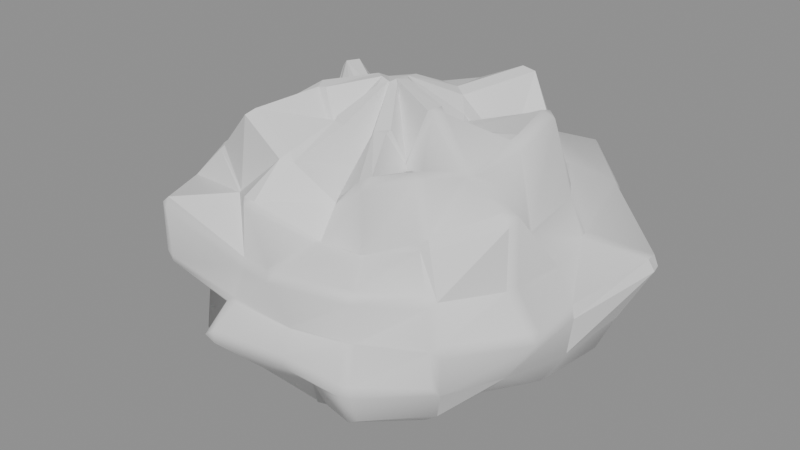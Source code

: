 # Source: MenuRuinRock06.blend  (saved by Blender 5.2.45; exported with 4.5.12 LTS)
import bpy
from mathutils import Matrix  # noqa: F401  (used for matrix-valued properties, if any)

bpy.ops.wm.read_factory_settings(use_empty=True)
scene = bpy.context.scene
scene.name = 'Scene'

# ---- materials (node trees are filled in below, after node groups)
mat_menuroughstone = bpy.data.materials.new('MenuRoughStone')
mat_menuroughstone.diffuse_color = (0.2, 0.22, 0.24, 1.0)
mat_menuchippedstone = bpy.data.materials.new('MenuChippedStone')
mat_menuchippedstone.diffuse_color = (0.14, 0.13, 0.11, 1.0)
mat_menumoss = bpy.data.materials.new('MenuMoss')
mat_menumoss.diffuse_color = (0.035, 0.055, 0.022, 1.0)
mat_menuwaterstain = bpy.data.materials.new('MenuWaterStain')
mat_menuwaterstain.diffuse_color = (0.035, 0.031, 0.026, 1.0)

# ---- material node trees
mat_menuroughstone.use_nodes = True; mat_menuroughstone.node_tree.nodes.clear()
_N = mat_menuroughstone.node_tree.nodes; _L = mat_menuroughstone.node_tree.links
n0 = _N.new('ShaderNodeBsdfPrincipled'); n0.name = 'Principled BSDF'; n0.location = (-200, 100)
n0.inputs[10].default_value = 0.005
n1 = _N.new('ShaderNodeOutputMaterial'); n1.name = 'Material Output'; n1.location = (200, 100)
_L.new(n0.outputs[0], n1.inputs[0])
n1.is_active_output = True
mat_menuchippedstone.use_nodes = True; mat_menuchippedstone.node_tree.nodes.clear()
_N = mat_menuchippedstone.node_tree.nodes; _L = mat_menuchippedstone.node_tree.links
n0 = _N.new('ShaderNodeBsdfPrincipled'); n0.name = 'Principled BSDF'; n0.location = (-200, 100)
n0.inputs[10].default_value = 0.005
n1 = _N.new('ShaderNodeOutputMaterial'); n1.name = 'Material Output'; n1.location = (200, 100)
_L.new(n0.outputs[0], n1.inputs[0])
n1.is_active_output = True
mat_menumoss.use_nodes = True; mat_menumoss.node_tree.nodes.clear()
_N = mat_menumoss.node_tree.nodes; _L = mat_menumoss.node_tree.links
n0 = _N.new('ShaderNodeBsdfPrincipled'); n0.name = 'Principled BSDF'; n0.location = (-200, 100)
n0.inputs[10].default_value = 0.005
n1 = _N.new('ShaderNodeOutputMaterial'); n1.name = 'Material Output'; n1.location = (200, 100)
_L.new(n0.outputs[0], n1.inputs[0])
n1.is_active_output = True
mat_menuwaterstain.use_nodes = True; mat_menuwaterstain.node_tree.nodes.clear()
_N = mat_menuwaterstain.node_tree.nodes; _L = mat_menuwaterstain.node_tree.links
n0 = _N.new('ShaderNodeBsdfPrincipled'); n0.name = 'Principled BSDF'; n0.location = (-200, 100)
n0.inputs[10].default_value = 0.005
n1 = _N.new('ShaderNodeOutputMaterial'); n1.name = 'Material Output'; n1.location = (200, 100)
_L.new(n0.outputs[0], n1.inputs[0])
n1.is_active_output = True

# ---- meshes
me_menuruinrock06 = bpy.data.meshes.new('MenuRuinRock06')
me_menuruinrock06.from_pydata([(0.0, 0.0, -0.2756), (0.4231, 0.0, -0.213), (0.4029, 0.1461, -0.2175), (0.2615, 0.223, -0.1781), (0.1925, 0.3618, -0.2174), (0.03767, 0.3804, -0.2056), (-0.1042, 0.3426, -0.1917), (-0.2405, 0.298, -0.2009), (-0.3319, 0.1923, -0.1965), (-0.3531, 0.06176, -0.1808), (-0.4892, -0.08556, -0.2505), (-0.2884, -0.1671, -0.1708), (-0.2279, -0.2824, -0.1904), (-0.11, -0.3619, -0.2024), (0.03782, -0.3819, -0.2064), (0.1488, -0.2796, -0.168), (0.273, -0.2329, -0.186), (0.375, -0.1359, -0.2025), (0.7869, 0.0, -0.08264), (0.7917, 0.287, -0.08917), (0.4928, 0.4204, -0.07003), (0.3047, 0.5726, -0.07179), (0.06697, 0.6763, -0.07623), (-0.2562, 0.8426, -0.09832), (-0.4326, 0.536, -0.07538), (-0.7356, 0.4262, -0.09086), (-0.6543, 0.1144, -0.0699), (-0.6544, -0.1145, -0.06991), (-0.6008, -0.3481, -0.07421), (-0.4792, -0.5938, -0.08351), (-0.176, -0.5787, -0.06753), (0.08299, -0.8381, -0.09446), (0.2917, -0.5482, -0.06873), (0.6384, -0.5446, -0.09072), (0.7233, -0.2622, -0.08146), (1.147, 0.0, 0.1197), (1.226, 0.4445, 0.1373), (0.7757, 0.6617, 0.1096), (0.4278, 0.8039, 0.1002), (0.08151, 0.8231, 0.09221), (-0.2498, 0.8217, 0.09529), (-0.731, 0.9058, 0.1266), (-0.8419, 0.4878, 0.1034), (-1.264, 0.2211, 0.1342), (-0.9741, -0.1704, 0.1034), (-0.8492, -0.492, 0.1043), (-0.771, -0.9554, 0.1335), (-0.2954, -0.9714, 0.1127), (0.08678, -0.8764, 0.09817), (0.5688, -1.069, 0.1332), (0.8734, -0.745, 0.1234), (0.913, -0.331, 0.1022), (1.278, 0.0, 0.3611), (1.338, 0.4851, 0.4054), (0.777, 0.6628, 0.297), (0.5528, 1.039, 0.3503), (0.1021, 1.031, 0.3126), (-0.2895, 0.9521, 0.2988), (-0.7738, 0.9589, 0.3627), (-1.006, 0.5831, 0.3344), (-1.169, 0.2045, 0.3359), (-1.224, -0.214, 0.3516), (-1.106, -0.6407, 0.3674), (-0.6438, -0.7977, 0.3017), (-0.388, -1.276, 0.4005), (0.1122, -1.133, 0.3436), (0.6395, -1.202, 0.4053), (0.9733, -0.8302, 0.372), (1.131, -0.4101, 0.3426), (1.303, 0.0, 0.6162), (1.545, 0.5602, 0.7836), (1.083, 0.9242, 0.6931), (0.6677, 1.255, 0.7083), (0.1401, 1.415, 0.7178), (-0.3307, 1.088, 0.5714), (-0.9246, 1.146, 0.7254), (-1.183, 0.6852, 0.6577), (-1.61, 0.2817, 0.7745), (-1.43, -0.2502, 0.6879), (-1.328, -0.7697, 0.7388), (-0.8813, -1.092, 0.6915), (-0.3291, -1.082, 0.5685), (0.1025, -1.036, 0.5255), (0.5318, -0.9993, 0.5641), (0.9784, -0.8346, 0.626), (1.381, -0.5007, 0.7003), (1.178, 0.0, 0.8384), (1.115, 0.4043, 0.8515), (1.044, 0.891, 1.006), (0.6753, 1.269, 1.078), (0.09493, 0.9586, 0.7324), (-0.4037, 1.328, 1.05), (-0.8101, 1.004, 0.9569), (-0.9016, 0.5224, 0.7548), (-1.281, 0.224, 0.9275), (-1.291, -0.2258, 0.9346), (-1.128, -0.6533, 0.9441), (-0.8932, -1.107, 1.055), (-0.3045, -1.001, 0.792), (0.1219, -1.231, 0.9408), (0.5571, -1.047, 0.8896), (0.9014, -0.7689, 0.8682), (1.156, -0.4189, 0.8821), (0.951, 0.0, 1.012), (1.002, 0.3634, 1.144), (0.7924, 0.676, 1.141), (0.5034, 0.946, 1.202), (0.09811, 0.9907, 1.132), (-0.3199, 1.052, 1.244), (-0.7207, 0.893, 1.273), (-0.7967, 0.4616, 0.9975), (-0.9551, 0.1671, 1.034), (-0.9902, -0.1732, 1.072), (-0.96, -0.5562, 1.202), (-0.586, -0.7261, 1.035), (-0.3021, -0.9936, 1.175), (0.08141, -0.8221, 0.9392), (0.3889, -0.7308, 0.9286), (0.7864, -0.6708, 1.133), (1.162, -0.4214, 1.327), (0.9105, 0.0, 1.56), (0.8891, 0.3223, 1.634), (0.5095, 0.4346, 1.182), (0.4339, 0.8155, 1.668), (0.08053, 0.8132, 1.496), (-0.213, 0.7004, 1.334), (-0.3976, 0.4927, 1.131), (-0.787, 0.456, 1.586), (-0.6592, 0.1153, 1.149), (-0.7868, -0.1376, 1.372), (-0.7049, -0.4084, 1.421), (-0.5552, -0.688, 1.579), (-0.2206, -0.7255, 1.382), (0.05944, -0.6003, 1.104), (0.3537, -0.6647, 1.36), (0.6199, -0.5288, 1.437), (0.744, -0.2697, 1.367), (0.4022, 0.0, 1.433), (0.3696, 0.134, 1.412), (0.3017, 0.2573, 1.455), (0.1974, 0.371, 1.578), (0.04075, 0.4115, 1.574), (-0.09864, 0.3244, 1.284), (-0.2399, 0.2973, 1.419), (-0.3368, 0.1951, 1.412), (-0.3506, 0.06133, 1.271), (-0.4263, -0.07457, 1.545), (-0.3964, -0.2297, 1.662), (-0.2372, -0.2939, 1.402), (-0.1182, -0.3887, 1.539), (0.03172, -0.3203, 1.225), (0.1939, -0.3643, 1.55), (0.2477, -0.2113, 1.195), (0.4395, -0.1593, 1.68), (0.0, 0.0, 1.748), (-0.7, -0.72, 0.3), (-0.56, -0.72, 0.85), (-0.12, -0.72, 1.3), (0.05, -0.72, 0.97), (-0.4, -0.72, 0.67), (-0.7, -0.56, 0.3), (-0.56, -0.56, 0.85), (-0.12, -0.56, 1.3), (0.05, -0.56, 0.97), (-0.4, -0.56, 0.67)], [], [(0, 2, 1), (0, 3, 2), (0, 4, 3), (0, 5, 4), (0, 6, 5), (0, 7, 6), (0, 8, 7), (0, 9, 8), (0, 10, 9), (0, 11, 10), (0, 12, 11), (0, 13, 12), (0, 14, 13), (0, 15, 14), (0, 16, 15), (0, 17, 16), (0, 1, 17), (1, 2, 19, 18), (2, 3, 20, 19), (3, 4, 21, 20), (4, 5, 22, 21), (5, 6, 23, 22), (6, 7, 24, 23), (7, 8, 25, 24), (8, 9, 26, 25), (9, 10, 27, 26), (10, 11, 28, 27), (11, 12, 29, 28), (12, 13, 30, 29), (13, 14, 31, 30), (14, 15, 32, 31), (15, 16, 33, 32), (16, 17, 34, 33), (17, 1, 18, 34), (18, 19, 36, 35), (19, 20, 37, 36), (20, 21, 38, 37), (21, 22, 39, 38), (22, 23, 40, 39), (23, 24, 41, 40), (24, 25, 42, 41), (25, 26, 43, 42), (26, 27, 44, 43), (27, 28, 45, 44), (28, 29, 46, 45), (29, 30, 47, 46), (30, 31, 48, 47), (31, 32, 49, 48), (32, 33, 50, 49), (33, 34, 51, 50), (34, 18, 35, 51), (35, 36, 53, 52), (36, 37, 54, 53), (37, 38, 55, 54), (38, 39, 56, 55), (39, 40, 57, 56), (40, 41, 58, 57), (41, 42, 59, 58), (42, 43, 60, 59), (43, 44, 61, 60), (44, 45, 62, 61), (45, 46, 63, 62), (46, 47, 64, 63), (47, 48, 65, 64), (48, 49, 66, 65), (49, 50, 67, 66), (50, 51, 68, 67), (51, 35, 52, 68), (52, 53, 70, 69), (53, 54, 71, 70), (54, 55, 72, 71), (55, 56, 73, 72), (56, 57, 74, 73), (57, 58, 75, 74), (58, 59, 76, 75), (59, 60, 77, 76), (60, 61, 78, 77), (61, 62, 79, 78), (62, 63, 80, 79), (63, 64, 81, 80), (64, 65, 82, 81), (65, 66, 83, 82), (66, 67, 84, 83), (67, 68, 85, 84), (68, 52, 69, 85), (69, 70, 87, 86), (70, 71, 88, 87), (71, 72, 89, 88), (72, 73, 90, 89), (73, 74, 91, 90), (74, 75, 92, 91), (75, 76, 93, 92), (76, 77, 94, 93), (77, 78, 95, 94), (78, 79, 96, 95), (79, 80, 97, 96), (80, 81, 98, 97), (81, 82, 99, 98), (82, 83, 100, 99), (83, 84, 101, 100), (84, 85, 102, 101), (85, 69, 86, 102), (86, 87, 104, 103), (87, 88, 105, 104), (88, 89, 106, 105), (89, 90, 107, 106), (90, 91, 108, 107), (91, 92, 109, 108), (92, 93, 110, 109), (93, 94, 111, 110), (94, 95, 112, 111), (95, 96, 113, 112), (96, 97, 114, 113), (97, 98, 115, 114), (98, 99, 116, 115), (99, 100, 117, 116), (100, 101, 118, 117), (101, 102, 119, 118), (102, 86, 103, 119), (103, 104, 121, 120), (104, 105, 122, 121), (105, 106, 123, 122), (106, 107, 124, 123), (107, 108, 125, 124), (108, 109, 126, 125), (109, 110, 127, 126), (110, 111, 128, 127), (111, 112, 129, 128), (112, 113, 130, 129), (113, 114, 131, 130), (114, 115, 132, 131), (115, 116, 133, 132), (116, 117, 134, 133), (117, 118, 135, 134), (118, 119, 136, 135), (119, 103, 120, 136), (120, 121, 138, 137), (121, 122, 139, 138), (122, 123, 140, 139), (123, 124, 141, 140), (124, 125, 142, 141), (125, 126, 143, 142), (126, 127, 144, 143), (127, 128, 145, 144), (128, 129, 146, 145), (129, 130, 147, 146), (130, 131, 148, 147), (131, 132, 149, 148), (132, 133, 150, 149), (133, 134, 151, 150), (134, 135, 152, 151), (135, 136, 153, 152), (136, 120, 137, 153), (137, 138, 154), (138, 139, 154), (139, 140, 154), (140, 141, 154), (141, 142, 154), (142, 143, 154), (143, 144, 154), (144, 145, 154), (145, 146, 154), (146, 147, 154), (147, 148, 154), (148, 149, 154), (149, 150, 154), (150, 151, 154), (151, 152, 154), (152, 153, 154), (153, 137, 154), (155, 156, 157, 158, 159), (164, 163, 162, 161, 160), (155, 160, 161, 156), (156, 161, 162, 157), (157, 162, 163, 158), (158, 163, 164, 159), (159, 164, 160, 155)])
me_menuruinrock06.polygons.foreach_set('use_smooth', [1, 1, 0, 1, 0, 0, 0, 0, 0, 1, 1, 1, 1, 0, 1, 1, 1, 1, 1, 0, 0, 0, 0, 0, 0, 0, 1, 1, 1, 1, 0, 1, 1, 1, 1, 0, 1, 0, 0, 0, 0, 0, 0, 0, 1, 1, 1, 1, 1, 1, 1, 1, 0, 0, 0, 0, 0, 0, 0, 1, 1, 1, 1, 1, 1, 1, 0, 1, 0, 0, 1, 0, 0, 0, 0, 0, 1, 1, 1, 1, 1, 1, 1, 1, 1, 1, 1, 1, 0, 0, 0, 0, 0, 1, 1, 1, 1, 1, 1, 1, 1, 1, 1, 1, 1, 0, 0, 0, 0, 0, 0, 0, 0, 0, 1, 1, 1, 0, 1, 1, 1, 0, 0, 0, 0, 0, 0, 0, 0, 0, 0, 0, 1, 1, 1, 1, 0, 0, 0, 0, 0, 0, 0, 0, 0, 0, 0, 0, 0, 0, 0, 1, 1, 0, 0, 0, 0, 0, 0, 0, 0, 0, 0, 0, 0, 0, 0, 0, 0, 0, 0, 0, 0, 0, 0, 0, 0])
me_menuruinrock06.polygons.foreach_set('material_index', [0, 0, 1, 0, 2, 2, 2, 2, 2, 0, 0, 0, 0, 3, 0, 0, 0, 0, 0, 1, 2, 2, 2, 2, 2, 2, 0, 0, 0, 0, 3, 0, 0, 0, 0, 1, 0, 2, 2, 2, 2, 2, 3, 3, 0, 0, 0, 0, 0, 0, 0, 0, 1, 1, 2, 2, 2, 2, 2, 0, 0, 0, 0, 0, 0, 0, 3, 0, 3, 3, 0, 2, 2, 2, 2, 2, 0, 0, 0, 0, 0, 0, 0, 0, 0, 0, 0, 0, 2, 2, 2, 2, 2, 0, 0, 0, 0, 0, 0, 0, 0, 0, 0, 0, 0, 2, 2, 2, 2, 2, 2, 2, 2, 2, 0, 0, 0, 3, 0, 0, 0, 2, 2, 2, 2, 2, 2, 2, 2, 2, 2, 2, 0, 0, 0, 0, 3, 2, 2, 2, 2, 2, 2, 2, 2, 2, 2, 2, 2, 2, 2, 0, 0, 2, 2, 2, 2, 2, 2, 2, 2, 2, 2, 2, 2, 2, 2, 2, 2, 2, 1, 1, 1, 1, 1, 1, 1])
_uv = me_menuruinrock06.uv_layers.new(name='UVMap')
_uv.uv.foreach_set('vector', [122.1, 154.6, 122.2, 154.8, 122.3, 154.8, 122.1, 154.6, 122.1, 154.8, 122.2, 154.8, 122.1, 154.6, 122.0, 154.8, 122.1, 154.8, 122.1, 154.6, 122.0, 154.7, 122.0, 154.8, 122.1, 154.6, 122.0, 154.7, 122.0, 154.7, 122.1, 154.6, 121.9, 154.6, 122.0, 154.7, 122.1, 154.6, 122.0, 154.5, 121.9, 154.6, 122.1, 154.6, 122.0, 154.5, 122.0, 154.5, 122.1, 154.6, 122.0, 154.4, 122.0, 154.5, 122.1, 154.6, 122.1, 154.4, 122.0, 154.4, 122.1, 154.6, 122.2, 154.4, 122.1, 154.4, 122.1, 154.6, 122.3, 154.5, 122.2, 154.4, 122.1, 154.6, 122.3, 154.5, 122.3, 154.5, 122.1, 154.6, 122.3, 154.6, 122.3, 154.5, 122.1, 154.6, 122.3, 154.7, 122.3, 154.6, 122.1, 154.6, 122.3, 154.7, 122.3, 154.7, 122.1, 154.6, 122.3, 154.8, 122.3, 154.7, 122.3, 154.8, 122.2, 154.8, 122.3, 155.0, 122.4, 154.9, 122.2, 154.8, 122.1, 154.8, 122.1, 154.9, 122.3, 155.0, 122.1, 154.8, 122.0, 154.8, 122.0, 154.9, 122.1, 154.9, 122.0, 154.8, 122.0, 154.7, 121.9, 154.8, 122.0, 154.9, 122.0, 154.7, 122.0, 154.7, 121.7, 154.8, 121.9, 154.8, 122.0, 154.7, 121.9, 154.6, 121.8, 154.6, 121.7, 154.8, 121.9, 154.6, 122.0, 154.5, 121.8, 154.4, 121.8, 154.6, 122.0, 154.6, 122.0, 154.5, 121.9, 154.4, 121.7, 154.5, 122.0, 154.5, 122.0, 154.4, 121.9, 154.3, 121.9, 154.4, 122.0, 154.4, 122.1, 154.5, 122.0, 154.3, 121.9, 154.3, 122.1, 154.4, 122.2, 154.4, 122.2, 154.2, 122.1, 154.3, 122.2, 154.4, 122.3, 154.5, 122.3, 154.4, 122.2, 154.2, 122.3, 154.5, 122.3, 154.5, 122.5, 154.4, 122.3, 154.4, 122.3, 154.5, 122.3, 154.6, 122.4, 154.6, 122.5, 154.4, 122.3, 154.6, 122.3, 154.7, 122.5, 154.7, 122.4, 154.6, 122.3, 154.7, 122.3, 154.7, 122.5, 154.8, 122.5, 154.7, 122.3, 154.7, 122.3, 154.8, 122.4, 154.9, 122.5, 154.8, 122.3, 155.0, 122.2, 155.0, 122.2, 155.3, 122.4, 155.1, 122.2, 155.0, 122.0, 154.9, 122.0, 155.1, 122.2, 155.3, 122.1, 154.9, 122.0, 154.9, 121.9, 155.0, 122.1, 155.1, 122.0, 154.9, 121.9, 154.8, 121.8, 154.9, 121.9, 155.0, 122.2, 154.6, 122.1, 154.5, 122.0, 154.5, 122.1, 154.7, 121.7, 154.8, 121.8, 154.6, 121.6, 154.6, 121.7, 154.8, 121.8, 154.7, 121.7, 154.5, 121.7, 154.5, 121.6, 154.7, 121.7, 154.5, 121.9, 154.4, 121.6, 154.3, 121.7, 154.5, 121.9, 154.4, 121.9, 154.3, 121.8, 154.2, 121.6, 154.3, 121.9, 154.3, 122.0, 154.3, 122.0, 154.1, 121.8, 154.2, 122.0, 154.3, 122.2, 154.2, 122.2, 154.0, 122.0, 154.1, 122.2, 154.2, 122.3, 154.4, 122.4, 154.2, 122.3, 154.0, 122.3, 154.4, 122.5, 154.4, 122.5, 154.4, 122.4, 154.2, 122.5, 154.4, 122.4, 154.6, 122.7, 154.5, 122.5, 154.4, 122.4, 154.6, 122.5, 154.8, 122.7, 154.9, 122.7, 154.6, 122.5, 154.8, 122.4, 154.9, 122.5, 155.0, 122.7, 154.9, 122.4, 154.9, 122.3, 155.0, 122.4, 155.1, 122.5, 155.0, 122.1, 154.6, 122.1, 154.8, 122.0, 154.9, 122.0, 154.7, 122.2, 155.2, 122.2, 155.0, 122.1, 155.0, 122.1, 155.3, 122.2, 155.0, 122.2, 154.8, 122.1, 154.9, 122.2, 155.0, 122.2, 154.8, 122.1, 154.7, 122.0, 154.7, 122.2, 154.9, 122.1, 154.7, 122.0, 154.5, 121.9, 154.6, 122.0, 154.7, 122.0, 154.5, 121.9, 154.4, 121.8, 154.4, 121.9, 154.6, 122.4, 155.0, 122.3, 154.8, 122.2, 154.9, 122.4, 155.1, 122.3, 154.8, 122.2, 154.7, 122.1, 154.8, 122.2, 154.9, 122.2, 154.7, 122.0, 154.6, 121.9, 154.7, 122.1, 154.8, 121.8, 154.2, 122.0, 154.1, 122.0, 154.0, 121.8, 154.1, 121.9, 154.5, 121.7, 154.3, 121.7, 154.4, 121.8, 154.5, 121.9, 154.3, 122.0, 154.5, 121.9, 154.6, 121.8, 154.4, 122.4, 154.2, 122.5, 154.4, 122.6, 154.3, 122.5, 154.1, 122.1, 154.7, 122.2, 154.9, 122.2, 155.0, 122.0, 154.8, 121.9, 154.2, 121.9, 154.3, 121.8, 154.3, 121.7, 154.2, 121.9, 154.3, 122.0, 154.5, 121.9, 154.5, 121.8, 154.3, 122.0, 154.5, 122.1, 154.6, 122.0, 154.7, 121.9, 154.5, 122.0, 154.7, 122.0, 154.9, 121.8, 155.0, 121.8, 154.7, 122.1, 155.3, 122.1, 155.0, 121.9, 155.2, 121.9, 155.5, 122.0, 155.1, 121.8, 155.1, 121.7, 155.2, 121.9, 155.3, 122.1, 154.9, 122.0, 154.7, 121.8, 154.8, 122.0, 155.1, 122.0, 154.7, 121.9, 154.6, 121.8, 154.6, 121.9, 154.9, 121.9, 154.6, 121.8, 154.4, 121.6, 154.4, 121.8, 154.6, 122.4, 155.1, 122.2, 154.9, 122.2, 155.1, 122.3, 155.3, 122.2, 154.9, 122.1, 154.8, 122.0, 155.0, 122.2, 155.1, 122.1, 154.8, 122.0, 154.7, 121.8, 154.8, 122.0, 155.0, 121.9, 154.7, 121.8, 154.5, 121.6, 154.6, 121.8, 154.8, 121.6, 154.4, 121.8, 154.5, 121.6, 154.6, 121.4, 154.4, 121.8, 154.4, 121.9, 154.6, 121.8, 154.6, 121.6, 154.5, 121.9, 154.6, 122.0, 154.8, 122.0, 154.8, 121.8, 154.6, 122.0, 154.8, 122.2, 155.0, 122.1, 155.0, 122.0, 154.8, 122.1, 155.0, 122.2, 155.1, 122.1, 155.2, 122.0, 155.0, 121.9, 154.3, 121.9, 154.5, 121.7, 154.5, 121.7, 154.3, 121.9, 154.5, 122.0, 154.7, 121.8, 154.7, 121.7, 154.5, 122.3, 155.2, 122.0, 155.4, 122.1, 155.2, 122.3, 155.2, 122.0, 155.4, 121.8, 155.2, 121.8, 155.2, 122.1, 155.2, 121.9, 155.2, 121.9, 155.0, 121.7, 155.1, 121.8, 155.2, 121.7, 155.2, 121.5, 155.0, 121.7, 154.9, 121.7, 155.2, 121.9, 154.9, 121.8, 154.6, 121.6, 154.8, 121.9, 154.9, 121.8, 154.6, 121.6, 154.4, 121.5, 154.6, 121.6, 154.8, 121.4, 154.7, 121.5, 154.5, 121.6, 154.5, 121.5, 154.7, 121.5, 154.5, 121.5, 154.2, 121.6, 154.3, 121.6, 154.5, 121.5, 154.2, 121.7, 154.0, 121.7, 154.1, 121.6, 154.3, 121.8, 154.8, 121.6, 154.6, 121.6, 154.7, 121.7, 154.9, 121.6, 154.6, 121.5, 154.5, 121.4, 154.6, 121.6, 154.7, 121.6, 154.5, 121.8, 154.6, 121.7, 154.7, 121.4, 154.6, 121.8, 154.6, 122.0, 154.8, 121.8, 154.9, 121.7, 154.7, 121.9, 154.8, 122.0, 155.0, 121.8, 155.1, 121.7, 154.9, 122.0, 155.0, 122.1, 155.2, 121.9, 155.2, 121.8, 155.1, 122.0, 155.2, 122.0, 155.4, 121.8, 155.3, 121.8, 155.2, 121.7, 154.5, 121.8, 154.7, 121.7, 154.7, 121.7, 154.5, 121.7, 154.7, 121.8, 154.9, 121.6, 154.9, 121.6, 154.7, 121.8, 154.9, 121.8, 155.2, 121.7, 155.1, 121.6, 154.9, 121.8, 155.2, 121.6, 155.1, 121.7, 155.0, 121.9, 155.1, 121.8, 155.1, 121.8, 154.8, 121.6, 154.9, 121.7, 155.1, 121.9, 154.9, 121.6, 154.8, 121.5, 154.8, 121.7, 155.0, 121.6, 154.8, 121.5, 154.6, 121.4, 154.7, 121.5, 154.8, 122.0, 155.3, 122.0, 155.0, 121.9, 155.1, 121.9, 155.3, 121.6, 154.5, 121.6, 154.3, 121.7, 154.3, 121.7, 154.5, 121.6, 154.3, 121.7, 154.1, 121.8, 154.2, 121.7, 154.3, 121.7, 154.1, 122.0, 154.0, 122.0, 154.1, 121.8, 154.2, 122.1, 154.0, 122.3, 153.9, 122.3, 154.2, 122.1, 154.1, 122.3, 153.9, 122.5, 154.2, 122.5, 154.2, 122.3, 154.2, 122.5, 154.2, 122.7, 154.3, 122.5, 154.4, 122.5, 154.2, 122.7, 154.4, 122.7, 154.6, 122.6, 154.6, 122.5, 154.5, 122.7, 154.6, 122.7, 154.9, 122.6, 154.8, 122.6, 154.6, 121.8, 155.2, 121.8, 155.3, 121.6, 155.3, 121.7, 155.1, 121.7, 154.5, 121.7, 154.7, 121.6, 154.7, 121.4, 154.6, 121.6, 154.7, 121.6, 154.9, 121.4, 155.0, 121.4, 154.8, 121.7, 155.2, 121.7, 155.1, 121.6, 155.0, 121.4, 155.2, 121.8, 155.2, 121.8, 155.3, 121.5, 155.3, 121.7, 155.1, 121.7, 155.1, 121.6, 154.9, 121.5, 155.0, 121.5, 155.2, 121.8, 154.9, 121.6, 154.8, 121.8, 154.7, 121.8, 154.9, 121.6, 154.8, 121.6, 154.6, 121.8, 154.6, 121.8, 154.7, 121.6, 154.6, 121.7, 154.4, 121.7, 154.4, 121.8, 154.6, 121.9, 155.1, 121.8, 155.0, 121.7, 155.0, 121.6, 155.3, 121.8, 154.3, 121.9, 154.2, 122.0, 154.3, 121.9, 154.4, 121.7, 154.9, 121.5, 154.7, 121.4, 154.9, 121.5, 155.0, 121.4, 154.6, 121.5, 154.7, 121.3, 154.8, 121.4, 154.7, 121.5, 154.7, 121.6, 154.8, 121.5, 154.9, 121.3, 154.8, 121.4, 154.6, 121.5, 154.6, 121.5, 154.7, 121.4, 154.7, 121.7, 154.8, 121.8, 155.0, 121.6, 155.1, 121.6, 154.9, 121.8, 155.0, 121.8, 155.2, 121.6, 155.2, 121.6, 155.1, 122.6, 154.9, 122.5, 155.1, 122.4, 154.9, 122.5, 154.9, 121.4, 154.6, 121.6, 154.7, 121.4, 154.8, 121.4, 154.6, 122.2, 155.1, 122.1, 155.1, 122.1, 154.8, 122.2, 154.8, 122.2, 155.1, 122.0, 154.9, 122.1, 154.8, 122.2, 154.8, 121.7, 155.1, 121.5, 155.3, 121.5, 155.1, 121.5, 155.0, 121.9, 155.0, 121.8, 154.8, 122.0, 154.7, 122.0, 154.8, 121.8, 155.4, 121.8, 155.3, 121.7, 155.1, 121.6, 155.2, 121.8, 154.7, 121.8, 154.6, 121.9, 154.6, 122.0, 154.7, 121.6, 154.8, 121.3, 154.8, 121.5, 154.9, 121.5, 154.9, 121.3, 154.8, 121.5, 154.7, 121.5, 154.8, 121.5, 154.9, 121.5, 154.7, 121.4, 154.7, 121.4, 154.9, 121.5, 154.8, 122.0, 154.3, 122.1, 154.2, 122.1, 154.4, 122.0, 154.4, 122.1, 154.2, 122.3, 154.2, 122.2, 154.4, 122.1, 154.4, 122.3, 154.2, 122.4, 154.3, 122.3, 154.5, 122.2, 154.4, 121.4, 154.7, 121.5, 154.7, 121.5, 154.8, 121.4, 154.9, 121.5, 154.6, 121.4, 154.6, 121.4, 154.8, 121.5, 154.7, 122.5, 154.6, 122.5, 154.8, 122.3, 154.7, 122.3, 154.6, 122.5, 154.8, 122.4, 154.9, 122.3, 154.8, 122.3, 154.7, 122.4, 154.9, 122.2, 155.1, 122.2, 154.8, 122.3, 154.8, 122.2, 154.8, 122.2, 154.8, 122.1, 154.6, 122.2, 154.8, 122.1, 154.8, 122.1, 154.6, 121.5, 155.0, 121.5, 155.1, 121.3, 155.0, 122.0, 154.8, 122.0, 154.7, 122.1, 154.6, 121.5, 155.1, 121.6, 155.0, 121.3, 155.0, 121.6, 154.9, 121.5, 154.9, 121.4, 155.1, 121.9, 154.6, 122.0, 154.5, 122.1, 154.6, 121.6, 155.1, 121.6, 155.0, 121.4, 155.1, 121.5, 154.8, 121.4, 154.9, 121.4, 155.1, 122.0, 154.4, 122.1, 154.4, 122.1, 154.6, 121.3, 154.9, 121.5, 154.9, 121.4, 155.1, 121.5, 154.9, 121.4, 154.9, 121.4, 155.1, 121.4, 154.8, 121.5, 154.7, 121.3, 155.0, 121.5, 154.7, 121.4, 154.8, 121.3, 155.0, 121.4, 154.8, 121.6, 154.8, 121.3, 155.0, 121.6, 155.0, 121.5, 155.2, 121.3, 155.0, 121.5, 155.2, 121.6, 155.1, 121.3, 155.0, 121.8, 154.4, 121.6, 154.6, 121.6, 154.9, 121.8, 154.9, 121.7, 154.6, 121.7, 154.6, 121.8, 154.9, 121.6, 154.9, 121.6, 154.6, 121.8, 154.4, 121.8, 154.4, 121.9, 154.5, 121.6, 154.6, 121.6, 154.6, 121.6, 154.6, 121.6, 154.6, 121.4, 154.8, 121.4, 154.7, 121.4, 154.7, 121.4, 154.8, 121.6, 154.7, 121.5, 154.6, 122.4, 154.4, 122.4, 154.5, 122.2, 154.3, 122.3, 154.2, 121.7, 154.5, 121.7, 154.6, 121.9, 154.5, 121.8, 154.4])
me_menuruinrock06.materials.append(mat_menuroughstone)
me_menuruinrock06.materials.append(mat_menuchippedstone)
me_menuruinrock06.materials.append(mat_menumoss)
me_menuruinrock06.materials.append(mat_menuwaterstain)
me_menuruinrock06.update()

# ---- objects
ob_menuruinrock06 = bpy.data.objects.new('MenuRuinRock06', me_menuruinrock06)

# ---- transforms, parenting, visibility, modifiers, constraints
ob_menuruinrock06.location = (0.0, 0.0, 0.0)
_vg = ob_menuruinrock06.vertex_groups.new(name='Weathered surface')
_vg.add([0, 1, 2, 3, 4, 5, 6, 7, 8, 9, 10, 11, 12, 13, 14, 15, 16, 17, 18, 19, 20, 21, 22, 23, 24, 25, 26, 27, 28, 29, 30, 31, 32, 33, 34, 35, 36, 37, 38, 39, 40, 41, 42, 43, 44, 45, 46, 47, 48, 49, 50, 51, 52, 53, 54, 55, 56, 57, 58, 59, 60, 61, 62, 63, 64, 65, 66, 67, 68, 69, 70, 71, 72, 73, 74, 75, 76, 77, 78, 79, 80, 81, 82, 83, 84, 85, 86, 87, 88, 89, 90, 91, 92, 93, 94, 95, 96, 97, 98, 99, 100, 101, 102, 103, 104, 105, 106, 107, 108, 109, 110, 111, 112, 113, 114, 115, 116, 117, 118, 119, 120, 121, 122, 123, 124, 125, 126, 127, 128, 129, 130, 131, 132, 133, 134, 135, 136, 137, 138, 139, 140, 141, 142, 143, 144, 145, 146, 147, 148, 149, 150, 151, 152, 153, 154, 155, 156, 157, 158, 159, 160, 161, 162, 163, 164], 1.0, 'REPLACE')
_m = ob_menuruinrock06.modifiers.new('Stone edge wear', 'BEVEL')
_m.width = 0.025
_m.width_pct = 0.025
_m = ob_menuruinrock06.modifiers.new('Eroded stone noise', 'DISPLACE')
_m.vertex_group = 'Weathered surface'
_m.mid_level = 0.52
_m.strength = 0.1485

# ---- collection membership
scene.collection.objects.link(ob_menuruinrock06)

# ---- scene / render settings (as saved in the file)
scene.frame_start = 0; scene.frame_end = 96; scene.frame_set(1)
scene.render.engine = 'BLENDER_EEVEE_NEXT'
scene.render.bake_bias = 0.0
scene.render.bake_samples = 0
scene.render.compositor_device = 'GPU'
scene.eevee.use_volume_custom_range = False
scene.eevee.fast_gi_thickness_near = 0.1
scene.eevee.fast_gi_thickness_far = 0.0
scene.eevee.ray_tracing_options.screen_trace_thickness = 0.1
bpy.context.view_layer.update()

# ---- added for rendering (the .blend has no active camera and no usable light): camera, sun + grey world if the file has none
cam_auto = bpy.data.cameras.new('AutoCamera')
cam_auto.lens = 50.0
cam_auto.sensor_width = 36.0
cam_auto.clip_end = 1000.0
ob_auto_camera = bpy.data.objects.new('AutoCamera', cam_auto)
scene.collection.objects.link(ob_auto_camera)
ob_auto_camera.location = (4.15918, -4.96119, 4.06864)
ob_auto_camera.rotation_euler = (1.09748, -7.21219e-08, 0.694738)
scene.camera = ob_auto_camera
light_auto_sun = bpy.data.lights.new('AutoSun', 'SUN')
light_auto_sun.energy = 3.0
light_auto_sun.angle = 0.0523599
ob_auto_sun = bpy.data.objects.new('AutoSun', light_auto_sun)
scene.collection.objects.link(ob_auto_sun)
ob_auto_sun.rotation_euler = (0.872665, 0.174533, 0.523599)
if scene.world is None:
    world_auto = bpy.data.worlds.new('AutoWorld')
    world_auto.color = (0.3, 0.3, 0.3)
    scene.world = world_auto
bpy.context.view_layer.update()
